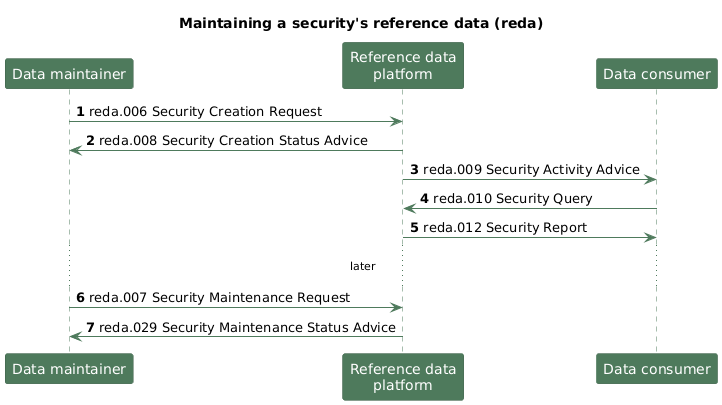

The diagram above was rendered by PlantUML. Its source (embedded in the PNG):
@startuml
title Maintaining a security's reference data (reda)
autonumber
skinparam shadowing false
skinparam sequence {
  ParticipantBackgroundColor #4E7A5C
  ParticipantBorderColor #3C5E48
  ParticipantFontColor white
  LifeLineBorderColor #4E7A5C
  ArrowColor #4E7A5C
}
skinparam noteBackgroundColor #E8F0E9
skinparam noteBorderColor #4E7A5C

participant "Data maintainer" as M
participant "Reference data\nplatform" as R
participant "Data consumer" as C

M -> R : reda.006 Security Creation Request
R -> M : reda.008 Security Creation Status Advice
R -> C : reda.009 Security Activity Advice
C -> R : reda.010 Security Query
R -> C : reda.012 Security Report
... later ...
M -> R : reda.007 Security Maintenance Request
R -> M : reda.029 Security Maintenance Status Advice
@enduml